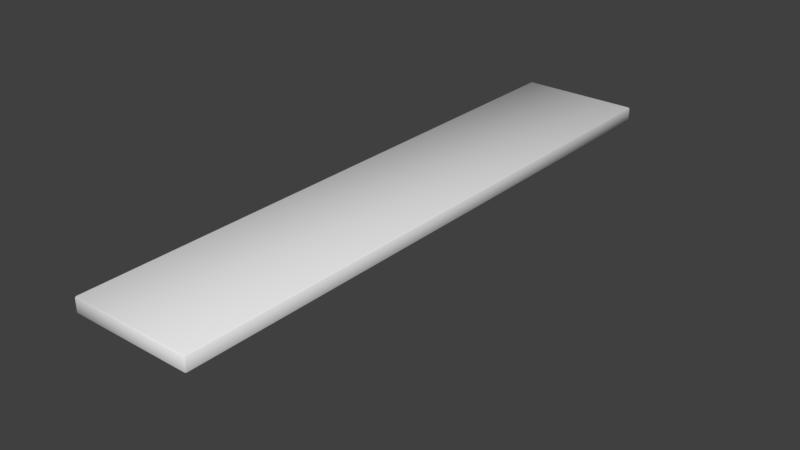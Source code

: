 # Source: medievalShelf.blend  (saved by Blender 2.79.0; exported with 4.5.12 LTS)
import bpy
from mathutils import Matrix  # noqa: F401  (used for matrix-valued properties, if any)

bpy.ops.wm.read_factory_settings(use_empty=True)
scene = bpy.context.scene
scene.name = 'Scene'

# ---- collections
col_collection_1 = bpy.data.collections.new('Collection 1'); scene.collection.children.link(col_collection_1)

# ---- materials (node trees are filled in below, after node groups)
mat_material = bpy.data.materials.new('Material')
mat_material.alpha_threshold = 0.0
mat_material.use_transparent_shadow = False
mat_material.roughness = 0.5
mat_material.line_color = (0.0, 0.0, 0.0, 1.0)

# ---- material node trees

# ---- world
world_world = bpy.data.worlds.new('World'); scene.world = world_world
world_world.color = (0.05088, 0.05088, 0.05088)
world_world.use_sun_shadow = False
world_world.sun_shadow_jitter_overblur = 0.0
world_world.cycles.sampling_method = 'MANUAL'

# ---- meshes
me_cube = bpy.data.meshes.new('Cube')
me_cube.from_pydata([(0.09976, 0.996, -0.02086), (0.09576, 0.996, -0.02486), (0.09576, 1.0, -0.02086), (0.09976, -0.996, -0.02086), (0.09576, -1.0, -0.02086), (0.09576, -0.996, -0.02486), (-0.3053, -1.0, -0.02086), (-0.3093, -0.996, -0.02086), (-0.3053, -0.996, -0.02486), (-0.3053, 1.0, -0.02086), (-0.3053, 0.996, -0.02486), (-0.3093, 0.996, -0.02086), (0.09576, 1.0, 0.02086), (0.09576, 0.996, 0.02486), (0.09976, 0.996, 0.02086), (0.09576, -1.0, 0.02086), (0.09976, -0.996, 0.02086), (0.09576, -0.996, 0.02486), (-0.3093, -0.996, 0.02086), (-0.3053, -1.0, 0.02086), (-0.3053, -0.996, 0.02486), (-0.3093, 0.996, 0.02086), (-0.3053, 0.996, 0.02486), (-0.3053, 1.0, 0.02086), (-0.2967, -0.7552, -0.2373), (-0.2967, -0.7552, -0.006701), (-0.2967, -0.7299, -0.2373), (-0.2967, -0.7299, -0.006701), (-0.04378, -0.7552, -0.006701), (-0.04378, -0.7299, -0.006701), (-0.2465, -0.7552, -0.2373), (-0.04378, -0.7552, -0.03464), (-0.04378, -0.7299, -0.03464), (-0.2465, -0.7299, -0.2373), (-0.2967, 0.7552, -0.2373), (-0.2967, 0.7552, -0.006701), (-0.2967, 0.7299, -0.2373), (-0.2967, 0.7299, -0.006701), (-0.04378, 0.7552, -0.006701), (-0.04378, 0.7299, -0.006701), (-0.2465, 0.7552, -0.2373), (-0.04378, 0.7552, -0.03464), (-0.04378, 0.7299, -0.03464), (-0.2465, 0.7299, -0.2373)], [], [(12, 2, 9, 23), (1, 5, 8, 10), (7, 18, 21, 11), (13, 22, 20, 17), (4, 15, 19, 6), (0, 1, 2), (3, 4, 5), (6, 7, 8), (9, 10, 11), (12, 13, 14), (15, 16, 17), (18, 19, 20), (21, 22, 23), (0, 3, 5, 1), (1, 10, 9, 2), (2, 12, 14, 0), (4, 6, 8, 5), (3, 16, 15, 4), (7, 11, 10, 8), (6, 19, 18, 7), (11, 21, 23, 9), (13, 17, 16, 14), (12, 23, 22, 13), (17, 20, 19, 15), (20, 22, 21, 18), (0, 14, 16, 3), (24, 25, 27, 26), (30, 31, 28, 25, 24), (26, 27, 29, 32, 33), (32, 29, 28, 31), (29, 27, 25, 28), (30, 33, 32, 31), (26, 33, 30, 24), (34, 36, 37, 35), (40, 34, 35, 38, 41), (36, 43, 42, 39, 37), (42, 41, 38, 39), (39, 38, 35, 37), (40, 41, 42, 43), (36, 34, 40, 43)])
me_cube.polygons.foreach_set('use_smooth', [1, 1, 1, 1, 1, 1, 1, 1, 1, 1, 1, 1, 1, 1, 1, 1, 1, 1, 1, 1, 1, 1, 1, 1, 1, 1, 0, 0, 0, 0, 0, 0, 0, 0, 0, 0, 0, 0, 0, 0])
_uv = me_cube.uv_layers.new(name='UVMap')
_uv.uv.foreach_set('vector', [0.8532, 0.01456, 0.8862, 0.01456, 0.8862, 0.1522, 0.8532, 0.1522, 0.3444, 0.0165, 0.3444, 0.9835, 0.02691, 0.9835, 0.02691, 0.0165, 0.8862, 0.8387, 0.8532, 0.8387, 0.8532, 0.155, 0.8862, 0.155, 0.3982, 0.0165, 0.7157, 0.0165, 0.7157, 0.9835, 0.3982, 0.9835, 0.9401, 0.01456, 0.9731, 0.01456, 0.9731, 0.1522, 0.9401, 0.1522, 0.7695, 0.0165, 0.7664, 0.0165, 0.7695, 0.01456, 0.3476, 0.9835, 0.3444, 0.9854, 0.3444, 0.9835, 0.9401, 0.1522, 0.9401, 0.155, 0.9369, 0.1536, 0.8862, 0.1522, 0.8894, 0.1536, 0.8862, 0.155, 0.3982, 0.01456, 0.3982, 0.0165, 0.3951, 0.0165, 0.7994, 0.9854, 0.7994, 0.9835, 0.8026, 0.9835, 0.9731, 0.155, 0.9731, 0.1522, 0.9763, 0.1536, 0.8532, 0.155, 0.85, 0.1536, 0.8532, 0.1522, 0.3476, 0.0165, 0.3476, 0.9835, 0.3444, 0.9835, 0.3444, 0.0165, 0.3444, 0.0165, 0.02691, 0.0165, 0.02691, 0.01456, 0.3444, 0.01456, 0.7695, 0.01456, 0.8026, 0.0146, 0.8025, 0.01654, 0.7695, 0.0165, 0.3444, 0.9854, 0.02691, 0.9854, 0.02691, 0.9835, 0.3444, 0.9835, 0.7664, 0.9835, 0.7994, 0.9835, 0.7994, 0.9854, 0.7664, 0.9854, 0.02375, 0.9835, 0.02375, 0.0165, 0.02691, 0.0165, 0.02691, 0.9835, 0.9401, 0.1522, 0.9731, 0.1522, 0.9731, 0.155, 0.9401, 0.155, 0.8862, 0.155, 0.8532, 0.155, 0.8532, 0.1522, 0.8862, 0.1522, 0.3982, 0.0165, 0.3982, 0.9835, 0.3951, 0.9835, 0.3951, 0.0165, 0.3982, 0.01456, 0.7157, 0.01456, 0.7157, 0.0165, 0.3982, 0.0165, 0.3982, 0.9835, 0.7157, 0.9835, 0.7157, 0.9854, 0.3982, 0.9854, 0.7157, 0.9835, 0.7157, 0.0165, 0.7189, 0.0165, 0.7189, 0.9835, 0.7695, 0.0165, 0.8025, 0.01654, 0.7994, 0.9835, 0.7664, 0.9835, -0.04127, 1.358, -0.04127, 0.509, 0.02152, 0.509, 0.02152, 1.358, 0.00488, 0.3979, 0.4093, 0.004745, 0.465, 0.004745, 0.465, 0.4953, 0.00488, 0.4953, 0.9349, 0.4953, 0.4748, 0.4953, 0.4748, 0.004745, 0.5305, 0.004745, 0.9349, 0.3979, 0.03366, 0.6118, 0.03366, 0.509, 0.09645, 0.509, 0.09645, 0.6118, 1.053, 0.491, 1.053, -0.4397, 1.116, -0.4397, 1.116, 0.491, -0.1162, 0.6937, -0.05342, 0.6937, -0.05342, 1.44, -0.1162, 1.44, -0.05342, 0.509, -0.05342, 0.6937, -0.1162, 0.6937, -0.1162, 0.509, -0.04127, 1.358, 0.02152, 1.358, 0.02152, 0.509, -0.04127, 0.509, 0.00488, 0.3979, 0.00488, 0.4953, 0.465, 0.4953, 0.465, 0.004745, 0.4093, 0.004745, 0.9349, 0.4953, 0.9349, 0.3979, 0.5305, 0.004745, 0.4748, 0.004745, 0.4748, 0.4953, 0.03366, 0.6118, 0.09645, 0.6118, 0.09645, 0.509, 0.03366, 0.509, 1.053, 0.491, 1.116, 0.491, 1.116, -0.4397, 1.053, -0.4397, -0.1162, 0.6937, -0.1162, 1.44, -0.05342, 1.44, -0.05342, 0.6937, -0.05342, 0.509, -0.1162, 0.509, -0.1162, 0.6937, -0.05342, 0.6937])
me_cube.materials.append(mat_material)
me_cube.use_remesh_preserve_volume = False
me_cube.use_remesh_preserve_attributes = False
me_cube.use_mirror_vertex_groups = False
me_cube.update()

# ---- objects
ob_cube = bpy.data.objects.new('Cube', me_cube)

# ---- transforms, parenting, visibility, modifiers, constraints
ob_cube.location = (0.0, 0.0, 0.0)
ob_cube.lock_rotations_4d = False
ob_cube.empty_display_type = 'ARROWS'
ob_cube.lineart.crease_threshold = 0.0
_m = ob_cube.modifiers.new('EdgeSplit', 'EDGE_SPLIT')
_m.split_angle = 1.21

# ---- collection membership
col_collection_1.objects.link(ob_cube)

# ---- scene / render settings (as saved in the file)
scene.frame_start = 1; scene.frame_end = 250; scene.frame_set(1)
scene.render.engine = 'BLENDER_EEVEE_NEXT'
scene.render.resolution_percentage = 50
scene.render.dither_intensity = 0.0
scene.cycles.use_denoising = False
scene.cycles.samples = 128
scene.cycles.sampling_pattern = 'TABULATED_SOBOL'
scene.cycles.use_adaptive_sampling = False
scene.cycles.use_light_tree = False
scene.cycles.blur_glossy = 0.0
scene.cycles.sample_clamp_indirect = 0.0
scene.view_settings.view_transform = 'Standard'
bpy.context.view_layer.update()

# ---- added for rendering (the .blend has no active camera and no usable light): camera, sun
cam_auto = bpy.data.cameras.new('AutoCamera')
cam_auto.lens = 50.0
cam_auto.sensor_width = 36.0
cam_auto.clip_end = 1000.0
ob_auto_camera = bpy.data.objects.new('AutoCamera', cam_auto)
scene.collection.objects.link(ob_auto_camera)
ob_auto_camera.location = (1.7995, -2.28513, 1.41719)
ob_auto_camera.rotation_euler = (1.09748, -7.21219e-08, 0.694738)
scene.camera = ob_auto_camera
light_auto_sun = bpy.data.lights.new('AutoSun', 'SUN')
light_auto_sun.energy = 3.0
light_auto_sun.angle = 0.0523599
ob_auto_sun = bpy.data.objects.new('AutoSun', light_auto_sun)
scene.collection.objects.link(ob_auto_sun)
ob_auto_sun.rotation_euler = (0.872665, 0.174533, 0.523599)
bpy.context.view_layer.update()
